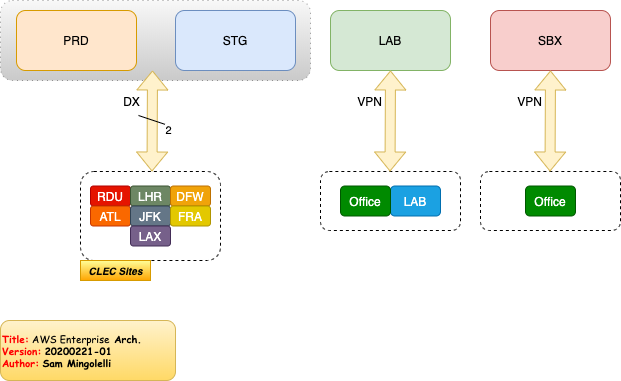

The diagram above was exported from draw.io. Its source (the exported page's mxGraphModel, read from the mxfile embedded in the PNG):
<mxGraphModel dx="983" dy="843" grid="1" gridSize="10" guides="1" tooltips="1" connect="1" arrows="1" fold="1" page="1" pageScale="1" pageWidth="850" pageHeight="1100" math="0" shadow="0">
  <root>
    <mxCell id="0" />
    <mxCell id="1" parent="0" />
    <mxCell id="hXJEzadxW4zSp-rGu-oS-48" value="" style="rounded=1;whiteSpace=wrap;html=1;strokeColor=#666666;dashed=1;dashPattern=1 4;gradientColor=#b3b3b3;fillColor=#f5f5f5;opacity=70;" parent="1" vertex="1">
      <mxGeometry x="130" y="270" width="310" height="80" as="geometry" />
    </mxCell>
    <mxCell id="hXJEzadxW4zSp-rGu-oS-42" value="" style="rounded=1;whiteSpace=wrap;html=1;dashed=1;gradientDirection=north;" parent="1" vertex="1">
      <mxGeometry x="450" y="441" width="140" height="59" as="geometry" />
    </mxCell>
    <mxCell id="hXJEzadxW4zSp-rGu-oS-1" value="PRD" style="rounded=1;whiteSpace=wrap;html=1;fillColor=#ffe6cc;strokeColor=#d79b00;" parent="1" vertex="1">
      <mxGeometry x="146" y="280" width="120" height="60" as="geometry" />
    </mxCell>
    <mxCell id="hXJEzadxW4zSp-rGu-oS-2" value="STG" style="rounded=1;whiteSpace=wrap;html=1;fillColor=#dae8fc;strokeColor=#6c8ebf;" parent="1" vertex="1">
      <mxGeometry x="305" y="280" width="120" height="60" as="geometry" />
    </mxCell>
    <mxCell id="hXJEzadxW4zSp-rGu-oS-3" value="LAB" style="rounded=1;whiteSpace=wrap;html=1;fillColor=#d5e8d4;strokeColor=#82b366;" parent="1" vertex="1">
      <mxGeometry x="460" y="280" width="120" height="60" as="geometry" />
    </mxCell>
    <mxCell id="hXJEzadxW4zSp-rGu-oS-4" value="SBX" style="rounded=1;whiteSpace=wrap;html=1;fillColor=#f8cecc;strokeColor=#b85450;" parent="1" vertex="1">
      <mxGeometry x="620" y="280" width="120" height="60" as="geometry" />
    </mxCell>
    <mxCell id="hXJEzadxW4zSp-rGu-oS-5" value="" style="rounded=1;whiteSpace=wrap;html=1;dashed=1;gradientDirection=north;" parent="1" vertex="1">
      <mxGeometry x="210" y="441" width="140" height="89" as="geometry" />
    </mxCell>
    <mxCell id="hXJEzadxW4zSp-rGu-oS-6" value="&lt;b&gt;&lt;i&gt;&lt;font style=&quot;font-size: 10px&quot;&gt;CLEC Sites&lt;/font&gt;&lt;/i&gt;&lt;/b&gt;" style="text;html=1;align=center;verticalAlign=middle;resizable=0;points=[];autosize=1;gradientColor=#ffa500;fillColor=#FFFF99;strokeColor=#d79b00;" parent="1" vertex="1">
      <mxGeometry x="210" y="530" width="70" height="20" as="geometry" />
    </mxCell>
    <mxCell id="hXJEzadxW4zSp-rGu-oS-9" value="" style="shape=flexArrow;endArrow=classic;startArrow=classic;html=1;fillColor=#fff2cc;strokeColor=#d6b656;" parent="1" edge="1">
      <mxGeometry width="50" height="50" relative="1" as="geometry">
        <mxPoint x="281.5" y="441" as="sourcePoint" />
        <mxPoint x="282" y="340" as="targetPoint" />
      </mxGeometry>
    </mxCell>
    <mxCell id="hXJEzadxW4zSp-rGu-oS-13" value="DX" style="text;html=1;align=center;verticalAlign=middle;resizable=0;points=[];labelBackgroundColor=#ffffff;" parent="hXJEzadxW4zSp-rGu-oS-9" vertex="1" connectable="0">
      <mxGeometry x="0.245" relative="1" as="geometry">
        <mxPoint x="-21.810000000000002" y="-8" as="offset" />
      </mxGeometry>
    </mxCell>
    <mxCell id="hXJEzadxW4zSp-rGu-oS-16" value="2" style="endArrow=none;html=1;" parent="1" edge="1">
      <mxGeometry x="-1" y="5" width="50" height="50" relative="1" as="geometry">
        <mxPoint x="298" y="395" as="sourcePoint" />
        <mxPoint x="268" y="385" as="targetPoint" />
        <Array as="points">
          <mxPoint x="298" y="395" />
        </Array>
        <mxPoint x="2" as="offset" />
      </mxGeometry>
    </mxCell>
    <mxCell id="hXJEzadxW4zSp-rGu-oS-37" value="" style="group" parent="1" vertex="1" connectable="0">
      <mxGeometry x="220" y="455.5" width="120" height="60" as="geometry" />
    </mxCell>
    <mxCell id="hXJEzadxW4zSp-rGu-oS-35" value="" style="group" parent="hXJEzadxW4zSp-rGu-oS-37" vertex="1" connectable="0">
      <mxGeometry width="120" height="60" as="geometry" />
    </mxCell>
    <mxCell id="hXJEzadxW4zSp-rGu-oS-34" value="" style="group" parent="hXJEzadxW4zSp-rGu-oS-35" vertex="1" connectable="0">
      <mxGeometry width="120" height="60" as="geometry" />
    </mxCell>
    <mxCell id="hXJEzadxW4zSp-rGu-oS-33" value="" style="group" parent="hXJEzadxW4zSp-rGu-oS-34" vertex="1" connectable="0">
      <mxGeometry width="120" height="60" as="geometry" />
    </mxCell>
    <mxCell id="hXJEzadxW4zSp-rGu-oS-29" value="" style="group" parent="hXJEzadxW4zSp-rGu-oS-33" vertex="1" connectable="0">
      <mxGeometry width="120" height="60" as="geometry" />
    </mxCell>
    <mxCell id="hXJEzadxW4zSp-rGu-oS-19" value="RDU" style="text;html=1;strokeColor=#B20000;fillColor=#e51400;align=center;verticalAlign=middle;whiteSpace=wrap;rounded=1;fontColor=#ffffff;" parent="hXJEzadxW4zSp-rGu-oS-29" vertex="1">
      <mxGeometry width="40" height="20" as="geometry" />
    </mxCell>
    <mxCell id="hXJEzadxW4zSp-rGu-oS-20" value="ATL" style="text;html=1;strokeColor=#C73500;fillColor=#fa6800;align=center;verticalAlign=middle;whiteSpace=wrap;rounded=1;fontColor=#ffffff;" parent="hXJEzadxW4zSp-rGu-oS-29" vertex="1">
      <mxGeometry y="20" width="40" height="20" as="geometry" />
    </mxCell>
    <mxCell id="hXJEzadxW4zSp-rGu-oS-23" value="LHR" style="text;html=1;strokeColor=#3A5431;fillColor=#6d8764;align=center;verticalAlign=middle;whiteSpace=wrap;rounded=1;fontColor=#ffffff;" parent="hXJEzadxW4zSp-rGu-oS-29" vertex="1">
      <mxGeometry x="40" width="40" height="20" as="geometry" />
    </mxCell>
    <mxCell id="hXJEzadxW4zSp-rGu-oS-24" value="JFK" style="text;html=1;strokeColor=#314354;fillColor=#647687;align=center;verticalAlign=middle;whiteSpace=wrap;rounded=1;fontColor=#ffffff;" parent="hXJEzadxW4zSp-rGu-oS-29" vertex="1">
      <mxGeometry x="40" y="20" width="40" height="20" as="geometry" />
    </mxCell>
    <mxCell id="hXJEzadxW4zSp-rGu-oS-25" value="LAX" style="text;html=1;strokeColor=#432D57;fillColor=#76608a;align=center;verticalAlign=middle;whiteSpace=wrap;rounded=1;fontColor=#ffffff;" parent="hXJEzadxW4zSp-rGu-oS-29" vertex="1">
      <mxGeometry x="40" y="40" width="40" height="20" as="geometry" />
    </mxCell>
    <mxCell id="hXJEzadxW4zSp-rGu-oS-27" value="DFW" style="text;html=1;strokeColor=#BD7000;fillColor=#f0a30a;align=center;verticalAlign=middle;whiteSpace=wrap;rounded=1;fontColor=#ffffff;" parent="hXJEzadxW4zSp-rGu-oS-29" vertex="1">
      <mxGeometry x="80" width="40" height="20" as="geometry" />
    </mxCell>
    <mxCell id="hXJEzadxW4zSp-rGu-oS-28" value="FRA" style="text;html=1;strokeColor=#B09500;fillColor=#e3c800;align=center;verticalAlign=middle;whiteSpace=wrap;rounded=1;fontColor=#ffffff;" parent="hXJEzadxW4zSp-rGu-oS-29" vertex="1">
      <mxGeometry x="80" y="20" width="40" height="20" as="geometry" />
    </mxCell>
    <mxCell id="hXJEzadxW4zSp-rGu-oS-38" value="LAB" style="rounded=1;whiteSpace=wrap;html=1;strokeColor=#006EAF;fillColor=#1ba1e2;fontColor=#ffffff;" parent="1" vertex="1">
      <mxGeometry x="520" y="455.5" width="50" height="30" as="geometry" />
    </mxCell>
    <mxCell id="hXJEzadxW4zSp-rGu-oS-39" value="" style="shape=flexArrow;endArrow=classic;startArrow=classic;html=1;fillColor=#fff2cc;strokeColor=#d6b656;" parent="1" edge="1">
      <mxGeometry width="50" height="50" relative="1" as="geometry">
        <mxPoint x="519.5" y="441" as="sourcePoint" />
        <mxPoint x="520" y="340" as="targetPoint" />
      </mxGeometry>
    </mxCell>
    <mxCell id="hXJEzadxW4zSp-rGu-oS-40" value="VPN" style="text;html=1;align=center;verticalAlign=middle;resizable=0;points=[];labelBackgroundColor=#ffffff;" parent="hXJEzadxW4zSp-rGu-oS-39" vertex="1" connectable="0">
      <mxGeometry x="0.245" relative="1" as="geometry">
        <mxPoint x="-21.810000000000002" y="-8" as="offset" />
      </mxGeometry>
    </mxCell>
    <mxCell id="hXJEzadxW4zSp-rGu-oS-41" value="Office" style="rounded=1;whiteSpace=wrap;html=1;strokeColor=#005700;fillColor=#008a00;fontColor=#ffffff;" parent="1" vertex="1">
      <mxGeometry x="470" y="455.5" width="50" height="30" as="geometry" />
    </mxCell>
    <mxCell id="hXJEzadxW4zSp-rGu-oS-43" value="" style="rounded=1;whiteSpace=wrap;html=1;dashed=1;gradientDirection=north;" parent="1" vertex="1">
      <mxGeometry x="610" y="441" width="140" height="59" as="geometry" />
    </mxCell>
    <mxCell id="hXJEzadxW4zSp-rGu-oS-45" value="" style="shape=flexArrow;endArrow=classic;startArrow=classic;html=1;fillColor=#fff2cc;strokeColor=#d6b656;" parent="1" edge="1">
      <mxGeometry width="50" height="50" relative="1" as="geometry">
        <mxPoint x="679.5" y="441" as="sourcePoint" />
        <mxPoint x="680" y="340" as="targetPoint" />
      </mxGeometry>
    </mxCell>
    <mxCell id="hXJEzadxW4zSp-rGu-oS-46" value="VPN" style="text;html=1;align=center;verticalAlign=middle;resizable=0;points=[];labelBackgroundColor=#ffffff;" parent="hXJEzadxW4zSp-rGu-oS-45" vertex="1" connectable="0">
      <mxGeometry x="0.245" relative="1" as="geometry">
        <mxPoint x="-21.810000000000002" y="-8" as="offset" />
      </mxGeometry>
    </mxCell>
    <mxCell id="hXJEzadxW4zSp-rGu-oS-47" value="Office" style="rounded=1;whiteSpace=wrap;html=1;strokeColor=#005700;fillColor=#008a00;fontColor=#ffffff;" parent="1" vertex="1">
      <mxGeometry x="655" y="455.5" width="50" height="30" as="geometry" />
    </mxCell>
    <mxCell id="hXJEzadxW4zSp-rGu-oS-49" value="&lt;b&gt;&lt;font color=&quot;#ff0000&quot;&gt;Title:&lt;/font&gt;&lt;/b&gt;&amp;nbsp;AWS Enterprise&lt;b&gt;&amp;nbsp;Arch.&lt;/b&gt;&lt;br&gt;&lt;b&gt;&lt;font color=&quot;#ff0000&quot;&gt;Version:&lt;/font&gt;&lt;/b&gt; &lt;b&gt;20200221-01&lt;/b&gt;&lt;br&gt;&lt;b&gt;&lt;font color=&quot;#ff0000&quot;&gt;Author:&lt;/font&gt;&lt;/b&gt; &lt;b&gt;Sam Mingolelli&lt;/b&gt;" style="rounded=1;whiteSpace=wrap;html=1;strokeColor=#d6b656;strokeWidth=1;fillColor=#fff2cc;fontFamily=Comic Sans MS;fontSize=10;align=left;gradientColor=#ffd966;" parent="1" vertex="1">
      <mxGeometry x="130" y="590" width="175" height="60" as="geometry" />
    </mxCell>
  </root>
</mxGraphModel>